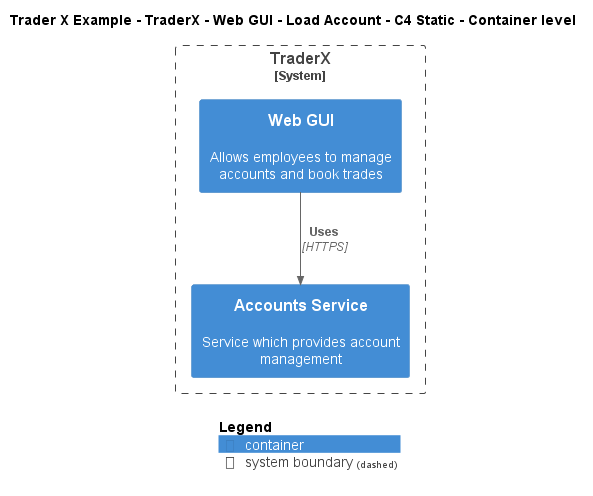

The diagram above was rendered by PlantUML. Its source (embedded in the PNG):
@startuml
!include ..\..\..\..\..\..\..\.c4s\C4_Container.puml

AddElementTag("c4interflow:lifecycle:new", $bgColor=green, $fontColor=#ffffff, $borderColor=green, $shadowing="False")
AddElementTag("c4interflow:lifecycle:changed", $bgColor=orange, $fontColor=#ffffff, $borderColor=orange, $shadowing="False")
AddElementTag("c4interflow:lifecycle:removed", $bgColor=red, $fontColor=#ffffff, $borderColor=red, $shadowing="False")

AddRelTag("c4interflow:lifecycle:new", $textColor=green, $lineColor=green)
AddRelTag("c4interflow:lifecycle:changed", $textColor=orange, $lineColor=orange)
AddRelTag("c4interflow:lifecycle:removed", $textColor=red, $lineColor=red)

SHOW_PERSON_PORTRAIT()
LAYOUT_TOP_DOWN()

skinparam linetype polyline

title Trader X Example - TraderX - Web GUI - Load Account - C4 Static - Container level


System_Boundary(TraderXExample.SoftwareSystems.TraderX, "TraderX") {
    Container(TraderXExample.SoftwareSystems.TraderX.Containers.WebGUI, "Web GUI", "", "Allows employees to manage accounts and book trades")
    Container(TraderXExample.SoftwareSystems.TraderX.Containers.AccountsService, "Accounts Service", "", "Service which provides account management")
}

Rel(TraderXExample.SoftwareSystems.TraderX.Containers.WebGUI, TraderXExample.SoftwareSystems.TraderX.Containers.AccountsService, "Uses", "HTTPS", $tags="protocol:https")


SHOW_LEGEND()
@enduml